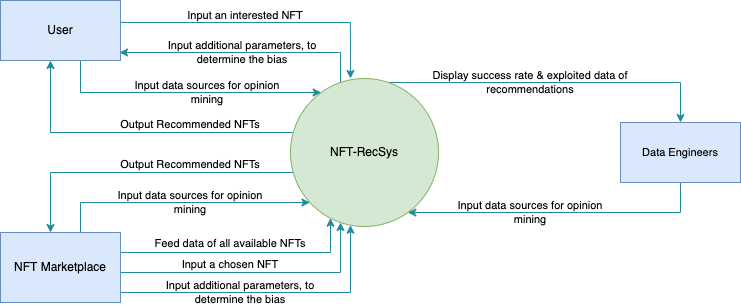

The diagram above was exported from draw.io. Its source (the exported page's mxGraphModel, read from the mxfile embedded in the PNG):
<mxGraphModel dx="1097" dy="482" grid="1" gridSize="10" guides="1" tooltips="1" connect="1" arrows="1" fold="1" page="1" pageScale="1" pageWidth="827" pageHeight="1169" math="0" shadow="0">
  <root>
    <mxCell id="0" />
    <mxCell id="1" parent="0" />
    <mxCell id="QU5OKOE5LYczggRth7ta-12" style="edgeStyle=orthogonalEdgeStyle;rounded=0;orthogonalLoop=1;jettySize=auto;html=1;strokeColor=#208C9B;fontColor=#000000;" parent="1" source="QU5OKOE5LYczggRth7ta-1" edge="1">
      <mxGeometry relative="1" as="geometry">
        <mxPoint x="169" y="80" as="targetPoint" />
        <Array as="points">
          <mxPoint x="390" y="80" />
          <mxPoint x="169" y="80" />
        </Array>
      </mxGeometry>
    </mxCell>
    <mxCell id="QU5OKOE5LYczggRth7ta-16" style="edgeStyle=orthogonalEdgeStyle;rounded=0;orthogonalLoop=1;jettySize=auto;html=1;strokeColor=#208C9B;fontColor=#000000;" parent="1" source="QU5OKOE5LYczggRth7ta-1" target="QU5OKOE5LYczggRth7ta-2" edge="1">
      <mxGeometry relative="1" as="geometry">
        <Array as="points">
          <mxPoint x="100" y="160" />
        </Array>
      </mxGeometry>
    </mxCell>
    <mxCell id="QU5OKOE5LYczggRth7ta-22" style="edgeStyle=orthogonalEdgeStyle;rounded=0;orthogonalLoop=1;jettySize=auto;html=1;strokeColor=#208C9B;entryX=0.413;entryY=0.014;entryDx=0;entryDy=0;entryPerimeter=0;fontColor=#000000;" parent="1" source="QU5OKOE5LYczggRth7ta-1" target="QU5OKOE5LYczggRth7ta-3" edge="1">
      <mxGeometry relative="1" as="geometry">
        <mxPoint x="93" y="240" as="targetPoint" />
        <Array as="points">
          <mxPoint x="100" y="200" />
          <mxPoint x="100" y="260" />
        </Array>
      </mxGeometry>
    </mxCell>
    <mxCell id="QU5OKOE5LYczggRth7ta-38" style="edgeStyle=orthogonalEdgeStyle;rounded=0;orthogonalLoop=1;jettySize=auto;html=1;fontSize=11;fontColor=#000000;strokeColor=#208C9B;" parent="1" source="QU5OKOE5LYczggRth7ta-1" target="QU5OKOE5LYczggRth7ta-30" edge="1">
      <mxGeometry relative="1" as="geometry">
        <mxPoint x="640" y="310" as="targetPoint" />
        <Array as="points">
          <mxPoint x="730" y="110" />
        </Array>
      </mxGeometry>
    </mxCell>
    <mxCell id="QU5OKOE5LYczggRth7ta-1" value="NFT-RecSys" style="ellipse;whiteSpace=wrap;html=1;aspect=fixed;fillColor=#d5e8d4;strokeColor=#82b366;" parent="1" vertex="1">
      <mxGeometry x="340" y="106" width="148" height="148" as="geometry" />
    </mxCell>
    <mxCell id="QU5OKOE5LYczggRth7ta-4" style="edgeStyle=orthogonalEdgeStyle;rounded=0;orthogonalLoop=1;jettySize=auto;html=1;entryX=0.405;entryY=0;entryDx=0;entryDy=0;entryPerimeter=0;strokeColor=#208C9B;fontColor=#000000;" parent="1" source="QU5OKOE5LYczggRth7ta-2" target="QU5OKOE5LYczggRth7ta-1" edge="1">
      <mxGeometry relative="1" as="geometry">
        <Array as="points">
          <mxPoint x="400" y="50" />
        </Array>
      </mxGeometry>
    </mxCell>
    <mxCell id="Of-CW1Rhgtqci-tpfHVf-5" style="edgeStyle=orthogonalEdgeStyle;rounded=0;orthogonalLoop=1;jettySize=auto;html=1;strokeColor=#208C9B;fontColor=#000000;" parent="1" source="QU5OKOE5LYczggRth7ta-2" target="QU5OKOE5LYczggRth7ta-1" edge="1">
      <mxGeometry relative="1" as="geometry">
        <Array as="points">
          <mxPoint x="130" y="120" />
        </Array>
      </mxGeometry>
    </mxCell>
    <mxCell id="QU5OKOE5LYczggRth7ta-2" value="User" style="rounded=0;whiteSpace=wrap;html=1;fillColor=#dae8fc;strokeColor=#6c8ebf;" parent="1" vertex="1">
      <mxGeometry x="50" y="28" width="120" height="60" as="geometry" />
    </mxCell>
    <mxCell id="QU5OKOE5LYczggRth7ta-7" style="edgeStyle=orthogonalEdgeStyle;rounded=0;orthogonalLoop=1;jettySize=auto;html=1;strokeColor=#208C9B;fontColor=#000000;" parent="1" target="QU5OKOE5LYczggRth7ta-1" edge="1">
      <mxGeometry relative="1" as="geometry">
        <mxPoint x="170" y="280" as="sourcePoint" />
        <Array as="points">
          <mxPoint x="380" y="280" />
        </Array>
      </mxGeometry>
    </mxCell>
    <mxCell id="QU5OKOE5LYczggRth7ta-18" style="edgeStyle=orthogonalEdgeStyle;rounded=0;orthogonalLoop=1;jettySize=auto;html=1;strokeColor=#208C9B;fontColor=#000000;" parent="1" source="QU5OKOE5LYczggRth7ta-3" target="QU5OKOE5LYczggRth7ta-1" edge="1">
      <mxGeometry relative="1" as="geometry">
        <Array as="points">
          <mxPoint x="390" y="300" />
        </Array>
      </mxGeometry>
    </mxCell>
    <mxCell id="QU5OKOE5LYczggRth7ta-20" style="edgeStyle=orthogonalEdgeStyle;rounded=0;orthogonalLoop=1;jettySize=auto;html=1;strokeColor=#208C9B;fontColor=#000000;" parent="1" source="QU5OKOE5LYczggRth7ta-3" target="QU5OKOE5LYczggRth7ta-1" edge="1">
      <mxGeometry relative="1" as="geometry">
        <Array as="points">
          <mxPoint x="400" y="320" />
        </Array>
      </mxGeometry>
    </mxCell>
    <mxCell id="Of-CW1Rhgtqci-tpfHVf-3" style="edgeStyle=orthogonalEdgeStyle;rounded=0;orthogonalLoop=1;jettySize=auto;html=1;strokeColor=#208C9B;fontColor=#000000;" parent="1" source="QU5OKOE5LYczggRth7ta-3" target="QU5OKOE5LYczggRth7ta-1" edge="1">
      <mxGeometry relative="1" as="geometry">
        <Array as="points">
          <mxPoint x="130" y="230" />
        </Array>
      </mxGeometry>
    </mxCell>
    <mxCell id="QU5OKOE5LYczggRth7ta-3" value="NFT Marketplace" style="rounded=0;whiteSpace=wrap;html=1;fillColor=#dae8fc;strokeColor=#6c8ebf;" parent="1" vertex="1">
      <mxGeometry x="50" y="260" width="120" height="70" as="geometry" />
    </mxCell>
    <mxCell id="QU5OKOE5LYczggRth7ta-6" value="Input an interested NFT" style="text;html=1;strokeColor=none;fillColor=none;align=center;verticalAlign=middle;whiteSpace=wrap;rounded=0;fontSize=11;" parent="1" vertex="1">
      <mxGeometry x="220" y="28" width="150" height="30" as="geometry" />
    </mxCell>
    <mxCell id="QU5OKOE5LYczggRth7ta-9" value="Feed data of all available NFTs" style="text;html=1;strokeColor=none;fillColor=none;align=center;verticalAlign=middle;whiteSpace=wrap;rounded=0;fontSize=11;" parent="1" vertex="1">
      <mxGeometry x="190" y="256" width="180" height="30" as="geometry" />
    </mxCell>
    <mxCell id="QU5OKOE5LYczggRth7ta-13" value="Input additional parameters, to determine the bias" style="text;html=1;strokeColor=none;fillColor=none;align=center;verticalAlign=middle;whiteSpace=wrap;rounded=0;fontSize=11;" parent="1" vertex="1">
      <mxGeometry x="212" y="65" width="160" height="30" as="geometry" />
    </mxCell>
    <mxCell id="QU5OKOE5LYczggRth7ta-17" value="Output Recommended NFTs" style="text;html=1;strokeColor=none;fillColor=none;align=center;verticalAlign=middle;whiteSpace=wrap;rounded=0;fontSize=11;" parent="1" vertex="1">
      <mxGeometry x="160" y="137" width="160" height="30" as="geometry" />
    </mxCell>
    <mxCell id="QU5OKOE5LYczggRth7ta-19" value="Input a chosen NFT" style="text;html=1;strokeColor=none;fillColor=none;align=center;verticalAlign=middle;whiteSpace=wrap;rounded=0;fontSize=11;" parent="1" vertex="1">
      <mxGeometry x="205" y="277" width="150" height="30" as="geometry" />
    </mxCell>
    <mxCell id="QU5OKOE5LYczggRth7ta-21" value="Input additional parameters, to determine the bias" style="text;html=1;strokeColor=none;fillColor=none;align=center;verticalAlign=middle;whiteSpace=wrap;rounded=0;fontSize=11;" parent="1" vertex="1">
      <mxGeometry x="210" y="305" width="160" height="30" as="geometry" />
    </mxCell>
    <mxCell id="QU5OKOE5LYczggRth7ta-23" value="Output Recommended NFTs" style="text;html=1;strokeColor=none;fillColor=none;align=center;verticalAlign=middle;whiteSpace=wrap;rounded=0;fontSize=11;" parent="1" vertex="1">
      <mxGeometry x="160" y="177" width="160" height="30" as="geometry" />
    </mxCell>
    <mxCell id="Of-CW1Rhgtqci-tpfHVf-1" style="edgeStyle=orthogonalEdgeStyle;rounded=0;orthogonalLoop=1;jettySize=auto;html=1;strokeColor=#208C9B;fontColor=#000000;" parent="1" source="QU5OKOE5LYczggRth7ta-30" target="QU5OKOE5LYczggRth7ta-1" edge="1">
      <mxGeometry relative="1" as="geometry">
        <Array as="points">
          <mxPoint x="730" y="240" />
        </Array>
      </mxGeometry>
    </mxCell>
    <mxCell id="QU5OKOE5LYczggRth7ta-30" value="Data Engineers" style="rounded=0;whiteSpace=wrap;html=1;labelBackgroundColor=none;fontSize=11;fillColor=#dae8fc;strokeColor=#6c8ebf;" parent="1" vertex="1">
      <mxGeometry x="670" y="150" width="120" height="60" as="geometry" />
    </mxCell>
    <mxCell id="QU5OKOE5LYczggRth7ta-39" value="&lt;span&gt;Display success rate &amp;amp; exploited data of&lt;/span&gt;&lt;br&gt;&lt;span&gt;recommendations&lt;/span&gt;" style="text;html=1;strokeColor=none;fillColor=none;align=center;verticalAlign=middle;whiteSpace=wrap;rounded=0;labelBackgroundColor=none;fontSize=11;fontColor=#000000;" parent="1" vertex="1">
      <mxGeometry x="470" y="95" width="220" height="30" as="geometry" />
    </mxCell>
    <mxCell id="Of-CW1Rhgtqci-tpfHVf-2" value="Input data sources for opinion mining" style="text;html=1;strokeColor=none;fillColor=none;align=center;verticalAlign=middle;whiteSpace=wrap;rounded=0;fontSize=11;" parent="1" vertex="1">
      <mxGeometry x="500" y="225" width="160" height="30" as="geometry" />
    </mxCell>
    <mxCell id="Of-CW1Rhgtqci-tpfHVf-4" value="Input data sources for opinion mining" style="text;html=1;strokeColor=none;fillColor=none;align=center;verticalAlign=middle;whiteSpace=wrap;rounded=0;fontSize=11;" parent="1" vertex="1">
      <mxGeometry x="160" y="215" width="160" height="30" as="geometry" />
    </mxCell>
    <mxCell id="Of-CW1Rhgtqci-tpfHVf-6" value="Input data sources for opinion mining" style="text;html=1;strokeColor=none;fillColor=none;align=center;verticalAlign=middle;whiteSpace=wrap;rounded=0;fontSize=11;" parent="1" vertex="1">
      <mxGeometry x="177" y="105" width="160" height="30" as="geometry" />
    </mxCell>
  </root>
</mxGraphModel>